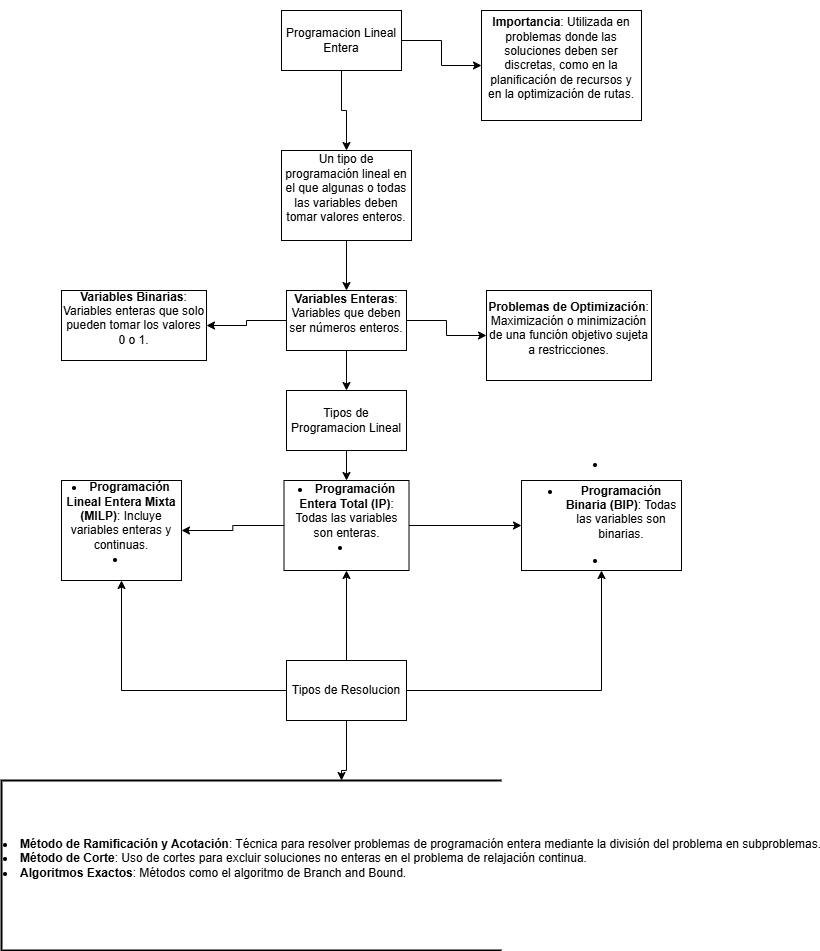

The diagram above was exported from draw.io. Its source (the exported page's mxGraphModel, read from the mxfile embedded in the PNG):
<mxGraphModel dx="1026" dy="465" grid="1" gridSize="10" guides="1" tooltips="1" connect="1" arrows="1" fold="1" page="1" pageScale="1" pageWidth="850" pageHeight="1100" math="0" shadow="0">
  <root>
    <mxCell id="0" />
    <mxCell id="1" parent="0" />
    <mxCell id="cStPn4wggEfiE3_4swCD-3" value="" style="edgeStyle=orthogonalEdgeStyle;rounded=0;orthogonalLoop=1;jettySize=auto;html=1;" edge="1" parent="1" source="cStPn4wggEfiE3_4swCD-1" target="cStPn4wggEfiE3_4swCD-2">
      <mxGeometry relative="1" as="geometry" />
    </mxCell>
    <mxCell id="cStPn4wggEfiE3_4swCD-11" value="" style="edgeStyle=orthogonalEdgeStyle;rounded=0;orthogonalLoop=1;jettySize=auto;html=1;" edge="1" parent="1" source="cStPn4wggEfiE3_4swCD-1" target="cStPn4wggEfiE3_4swCD-10">
      <mxGeometry relative="1" as="geometry" />
    </mxCell>
    <mxCell id="cStPn4wggEfiE3_4swCD-1" value="Programacion Lineal Entera" style="rounded=0;whiteSpace=wrap;html=1;" vertex="1" parent="1">
      <mxGeometry x="340" y="30" width="120" height="60" as="geometry" />
    </mxCell>
    <mxCell id="cStPn4wggEfiE3_4swCD-5" value="" style="edgeStyle=orthogonalEdgeStyle;rounded=0;orthogonalLoop=1;jettySize=auto;html=1;" edge="1" parent="1" source="cStPn4wggEfiE3_4swCD-2" target="cStPn4wggEfiE3_4swCD-4">
      <mxGeometry relative="1" as="geometry" />
    </mxCell>
    <mxCell id="cStPn4wggEfiE3_4swCD-2" value="&#10;Un tipo de programación lineal en el que algunas o todas las variables deben tomar valores enteros.&#10;&#10;" style="whiteSpace=wrap;html=1;rounded=0;" vertex="1" parent="1">
      <mxGeometry x="340" y="170" width="130" height="90" as="geometry" />
    </mxCell>
    <mxCell id="cStPn4wggEfiE3_4swCD-7" value="" style="edgeStyle=orthogonalEdgeStyle;rounded=0;orthogonalLoop=1;jettySize=auto;html=1;" edge="1" parent="1" source="cStPn4wggEfiE3_4swCD-4" target="cStPn4wggEfiE3_4swCD-6">
      <mxGeometry relative="1" as="geometry" />
    </mxCell>
    <mxCell id="cStPn4wggEfiE3_4swCD-9" value="" style="edgeStyle=orthogonalEdgeStyle;rounded=0;orthogonalLoop=1;jettySize=auto;html=1;" edge="1" parent="1" source="cStPn4wggEfiE3_4swCD-4" target="cStPn4wggEfiE3_4swCD-8">
      <mxGeometry relative="1" as="geometry" />
    </mxCell>
    <mxCell id="cStPn4wggEfiE3_4swCD-13" value="" style="edgeStyle=orthogonalEdgeStyle;rounded=0;orthogonalLoop=1;jettySize=auto;html=1;" edge="1" parent="1" source="cStPn4wggEfiE3_4swCD-4" target="cStPn4wggEfiE3_4swCD-12">
      <mxGeometry relative="1" as="geometry" />
    </mxCell>
    <mxCell id="cStPn4wggEfiE3_4swCD-4" value="&#10;&lt;strong&gt;Variables Enteras&lt;/strong&gt;: Variables que deben ser números enteros.&#10;&#10;" style="whiteSpace=wrap;html=1;rounded=0;" vertex="1" parent="1">
      <mxGeometry x="345" y="310" width="120" height="60" as="geometry" />
    </mxCell>
    <mxCell id="cStPn4wggEfiE3_4swCD-6" value="&#10;&lt;strong&gt;Variables Binarias&lt;/strong&gt;: Variables enteras que solo pueden tomar los valores 0 o 1.&#10;&#10;" style="whiteSpace=wrap;html=1;rounded=0;" vertex="1" parent="1">
      <mxGeometry x="120" y="310" width="145" height="70" as="geometry" />
    </mxCell>
    <mxCell id="cStPn4wggEfiE3_4swCD-8" value="&#10;&lt;strong&gt;Problemas de Optimización&lt;/strong&gt;: Maximización o minimización de una función objetivo sujeta a restricciones.&#10;&#10;" style="whiteSpace=wrap;html=1;rounded=0;" vertex="1" parent="1">
      <mxGeometry x="545" y="310" width="165" height="90" as="geometry" />
    </mxCell>
    <mxCell id="cStPn4wggEfiE3_4swCD-10" value="&#10;&lt;strong&gt;Importancia&lt;/strong&gt;: Utilizada en problemas donde las soluciones deben ser discretas, como en la planificación de recursos y en la optimización de rutas.&#10;&#10;" style="whiteSpace=wrap;html=1;rounded=0;" vertex="1" parent="1">
      <mxGeometry x="540" y="30" width="160" height="110" as="geometry" />
    </mxCell>
    <mxCell id="cStPn4wggEfiE3_4swCD-15" value="" style="edgeStyle=orthogonalEdgeStyle;rounded=0;orthogonalLoop=1;jettySize=auto;html=1;" edge="1" parent="1" source="cStPn4wggEfiE3_4swCD-12" target="cStPn4wggEfiE3_4swCD-14">
      <mxGeometry relative="1" as="geometry" />
    </mxCell>
    <mxCell id="cStPn4wggEfiE3_4swCD-12" value="Tipos de Programacion Lineal" style="whiteSpace=wrap;html=1;rounded=0;" vertex="1" parent="1">
      <mxGeometry x="345" y="410" width="120" height="60" as="geometry" />
    </mxCell>
    <mxCell id="cStPn4wggEfiE3_4swCD-17" value="" style="edgeStyle=orthogonalEdgeStyle;rounded=0;orthogonalLoop=1;jettySize=auto;html=1;" edge="1" parent="1" source="cStPn4wggEfiE3_4swCD-14" target="cStPn4wggEfiE3_4swCD-16">
      <mxGeometry relative="1" as="geometry" />
    </mxCell>
    <mxCell id="cStPn4wggEfiE3_4swCD-19" value="" style="edgeStyle=orthogonalEdgeStyle;rounded=0;orthogonalLoop=1;jettySize=auto;html=1;" edge="1" parent="1" source="cStPn4wggEfiE3_4swCD-14" target="cStPn4wggEfiE3_4swCD-18">
      <mxGeometry relative="1" as="geometry" />
    </mxCell>
    <mxCell id="cStPn4wggEfiE3_4swCD-14" value="&#10;&lt;li&gt;&lt;strong&gt;Programación Entera Total (IP)&lt;/strong&gt;: Todas las variables son enteras.&lt;/li&gt;&lt;li&gt;&lt;/li&gt;&#10;&#10;" style="whiteSpace=wrap;html=1;rounded=0;" vertex="1" parent="1">
      <mxGeometry x="342.5" y="500" width="125" height="90" as="geometry" />
    </mxCell>
    <mxCell id="cStPn4wggEfiE3_4swCD-16" value="&#10;&lt;li&gt;&lt;strong&gt;Programación Lineal Entera Mixta (MILP)&lt;/strong&gt;: Incluye variables enteras y continuas.&lt;/li&gt;&lt;li&gt;&lt;/li&gt;&#10;&#10;" style="whiteSpace=wrap;html=1;rounded=0;" vertex="1" parent="1">
      <mxGeometry x="120" y="500" width="120" height="100" as="geometry" />
    </mxCell>
    <mxCell id="cStPn4wggEfiE3_4swCD-18" value="&#10;&lt;li&gt;&lt;ul&gt;&lt;li&gt;&lt;strong&gt;Programación Binaria (BIP)&lt;/strong&gt;: Todas las variables son binarias.&lt;/li&gt;&lt;/ul&gt;&lt;/li&gt;&lt;li&gt;&lt;p&gt;&lt;/p&gt;&lt;/li&gt;&#10;&#10;" style="whiteSpace=wrap;html=1;rounded=0;" vertex="1" parent="1">
      <mxGeometry x="580" y="500" width="160" height="90" as="geometry" />
    </mxCell>
    <mxCell id="cStPn4wggEfiE3_4swCD-20" style="edgeStyle=orthogonalEdgeStyle;rounded=0;orthogonalLoop=1;jettySize=auto;html=1;exitX=0.5;exitY=1;exitDx=0;exitDy=0;" edge="1" parent="1" source="cStPn4wggEfiE3_4swCD-16" target="cStPn4wggEfiE3_4swCD-16">
      <mxGeometry relative="1" as="geometry" />
    </mxCell>
    <mxCell id="cStPn4wggEfiE3_4swCD-22" value="" style="edgeStyle=orthogonalEdgeStyle;rounded=0;orthogonalLoop=1;jettySize=auto;html=1;" edge="1" parent="1" source="cStPn4wggEfiE3_4swCD-21" target="cStPn4wggEfiE3_4swCD-14">
      <mxGeometry relative="1" as="geometry" />
    </mxCell>
    <mxCell id="cStPn4wggEfiE3_4swCD-23" value="" style="edgeStyle=orthogonalEdgeStyle;rounded=0;orthogonalLoop=1;jettySize=auto;html=1;" edge="1" parent="1" source="cStPn4wggEfiE3_4swCD-21" target="cStPn4wggEfiE3_4swCD-18">
      <mxGeometry relative="1" as="geometry" />
    </mxCell>
    <mxCell id="cStPn4wggEfiE3_4swCD-24" value="" style="edgeStyle=orthogonalEdgeStyle;rounded=0;orthogonalLoop=1;jettySize=auto;html=1;" edge="1" parent="1" source="cStPn4wggEfiE3_4swCD-21" target="cStPn4wggEfiE3_4swCD-16">
      <mxGeometry relative="1" as="geometry" />
    </mxCell>
    <mxCell id="cStPn4wggEfiE3_4swCD-26" value="" style="edgeStyle=orthogonalEdgeStyle;rounded=0;orthogonalLoop=1;jettySize=auto;html=1;" edge="1" parent="1" source="cStPn4wggEfiE3_4swCD-21" target="cStPn4wggEfiE3_4swCD-25">
      <mxGeometry relative="1" as="geometry">
        <Array as="points">
          <mxPoint x="405" y="790" />
          <mxPoint x="400" y="790" />
        </Array>
      </mxGeometry>
    </mxCell>
    <mxCell id="cStPn4wggEfiE3_4swCD-21" value="Tipos de Resolucion" style="rounded=0;whiteSpace=wrap;html=1;" vertex="1" parent="1">
      <mxGeometry x="345" y="680" width="120" height="60" as="geometry" />
    </mxCell>
    <mxCell id="cStPn4wggEfiE3_4swCD-25" value="&#10;&lt;li&gt;&lt;strong&gt;Método de Ramificación y Acotación&lt;/strong&gt;: Técnica para resolver problemas de programación entera mediante la división del problema en subproblemas.&lt;/li&gt;&lt;li&gt;&lt;strong&gt;Método de Corte&lt;/strong&gt;: Uso de cortes para excluir soluciones no enteras en el problema de relajación continua.&lt;/li&gt;&lt;li&gt;&lt;strong&gt;Algoritmos Exactos&lt;/strong&gt;: Métodos como el algoritmo de Branch and Bound.&lt;/li&gt;&#10;&#10;" style="strokeWidth=2;html=1;shape=mxgraph.flowchart.annotation_1;align=left;pointerEvents=1;" vertex="1" parent="1">
      <mxGeometry x="60" y="800" width="500" height="170" as="geometry" />
    </mxCell>
  </root>
</mxGraphModel>